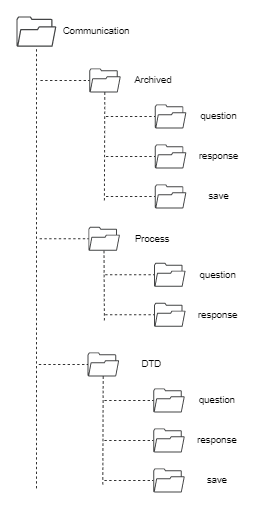

The diagram above was exported from draw.io. Its source (the exported page's mxGraphModel, read from the mxfile embedded in the PNG):
<mxGraphModel dx="981" dy="508" grid="1" gridSize="10" guides="1" tooltips="1" connect="1" arrows="1" fold="1" page="1" pageScale="1" pageWidth="827" pageHeight="1169" math="0" shadow="0">
  <root>
    <mxCell id="0" />
    <mxCell id="1" parent="0" />
    <mxCell id="3s7JfR_gviaIwmACE3tO-3" value="" style="sketch=0;pointerEvents=1;shadow=0;dashed=0;html=1;strokeColor=none;fillColor=#434445;aspect=fixed;labelPosition=center;verticalLabelPosition=bottom;verticalAlign=top;align=center;outlineConnect=0;shape=mxgraph.vvd.folder;" vertex="1" parent="1">
      <mxGeometry x="40" y="30" width="50" height="38" as="geometry" />
    </mxCell>
    <mxCell id="3s7JfR_gviaIwmACE3tO-4" value="Communication" style="text;html=1;strokeColor=none;fillColor=none;align=center;verticalAlign=middle;whiteSpace=wrap;rounded=0;" vertex="1" parent="1">
      <mxGeometry x="110" y="34" width="60" height="30" as="geometry" />
    </mxCell>
    <mxCell id="3s7JfR_gviaIwmACE3tO-5" value="" style="sketch=0;pointerEvents=1;shadow=0;dashed=0;html=1;strokeColor=none;fillColor=#434445;aspect=fixed;labelPosition=center;verticalLabelPosition=bottom;verticalAlign=top;align=center;outlineConnect=0;shape=mxgraph.vvd.folder;" vertex="1" parent="1">
      <mxGeometry x="131" y="95" width="39.47" height="30" as="geometry" />
    </mxCell>
    <mxCell id="3s7JfR_gviaIwmACE3tO-7" value="" style="endArrow=none;dashed=1;html=1;rounded=0;" edge="1" parent="1" target="3s7JfR_gviaIwmACE3tO-3">
      <mxGeometry width="50" height="50" relative="1" as="geometry">
        <mxPoint x="65" y="620" as="sourcePoint" />
        <mxPoint x="60" y="100" as="targetPoint" />
      </mxGeometry>
    </mxCell>
    <mxCell id="3s7JfR_gviaIwmACE3tO-8" value="" style="endArrow=none;dashed=1;html=1;rounded=0;" edge="1" parent="1" target="3s7JfR_gviaIwmACE3tO-5">
      <mxGeometry width="50" height="50" relative="1" as="geometry">
        <mxPoint x="70" y="110" as="sourcePoint" />
        <mxPoint x="230" y="180" as="targetPoint" />
      </mxGeometry>
    </mxCell>
    <mxCell id="3s7JfR_gviaIwmACE3tO-9" value="Archived" style="text;html=1;strokeColor=none;fillColor=none;align=center;verticalAlign=middle;whiteSpace=wrap;rounded=0;" vertex="1" parent="1">
      <mxGeometry x="181" y="95" width="60" height="30" as="geometry" />
    </mxCell>
    <mxCell id="3s7JfR_gviaIwmACE3tO-10" value="" style="sketch=0;pointerEvents=1;shadow=0;dashed=0;html=1;strokeColor=none;fillColor=#434445;aspect=fixed;labelPosition=center;verticalLabelPosition=bottom;verticalAlign=top;align=center;outlineConnect=0;shape=mxgraph.vvd.folder;" vertex="1" parent="1">
      <mxGeometry x="213" y="140" width="39.47" height="30" as="geometry" />
    </mxCell>
    <mxCell id="3s7JfR_gviaIwmACE3tO-11" value="question" style="text;html=1;strokeColor=none;fillColor=none;align=center;verticalAlign=middle;whiteSpace=wrap;rounded=0;" vertex="1" parent="1">
      <mxGeometry x="263" y="140" width="60" height="30" as="geometry" />
    </mxCell>
    <mxCell id="3s7JfR_gviaIwmACE3tO-12" value="" style="endArrow=none;dashed=1;html=1;rounded=0;" edge="1" target="3s7JfR_gviaIwmACE3tO-10" parent="1">
      <mxGeometry width="50" height="50" relative="1" as="geometry">
        <mxPoint x="152" y="155" as="sourcePoint" />
        <mxPoint x="312" y="225" as="targetPoint" />
      </mxGeometry>
    </mxCell>
    <mxCell id="3s7JfR_gviaIwmACE3tO-13" value="" style="endArrow=none;dashed=1;html=1;rounded=0;" edge="1" parent="1">
      <mxGeometry width="50" height="50" relative="1" as="geometry">
        <mxPoint x="150" y="260" as="sourcePoint" />
        <mxPoint x="150.5" y="124.99999999999989" as="targetPoint" />
      </mxGeometry>
    </mxCell>
    <mxCell id="3s7JfR_gviaIwmACE3tO-14" value="" style="endArrow=none;dashed=1;html=1;rounded=0;" edge="1" target="3s7JfR_gviaIwmACE3tO-15" parent="1">
      <mxGeometry width="50" height="50" relative="1" as="geometry">
        <mxPoint x="152" y="205" as="sourcePoint" />
        <mxPoint x="312" y="275" as="targetPoint" />
      </mxGeometry>
    </mxCell>
    <mxCell id="3s7JfR_gviaIwmACE3tO-15" value="" style="sketch=0;pointerEvents=1;shadow=0;dashed=0;html=1;strokeColor=none;fillColor=#434445;aspect=fixed;labelPosition=center;verticalLabelPosition=bottom;verticalAlign=top;align=center;outlineConnect=0;shape=mxgraph.vvd.folder;" vertex="1" parent="1">
      <mxGeometry x="213" y="190" width="39.47" height="30" as="geometry" />
    </mxCell>
    <mxCell id="3s7JfR_gviaIwmACE3tO-16" value="response" style="text;html=1;strokeColor=none;fillColor=none;align=center;verticalAlign=middle;whiteSpace=wrap;rounded=0;" vertex="1" parent="1">
      <mxGeometry x="263" y="190" width="60" height="30" as="geometry" />
    </mxCell>
    <mxCell id="3s7JfR_gviaIwmACE3tO-17" value="" style="endArrow=none;dashed=1;html=1;rounded=0;" edge="1" target="3s7JfR_gviaIwmACE3tO-18" parent="1">
      <mxGeometry width="50" height="50" relative="1" as="geometry">
        <mxPoint x="152" y="255" as="sourcePoint" />
        <mxPoint x="312" y="325" as="targetPoint" />
      </mxGeometry>
    </mxCell>
    <mxCell id="3s7JfR_gviaIwmACE3tO-18" value="" style="sketch=0;pointerEvents=1;shadow=0;dashed=0;html=1;strokeColor=none;fillColor=#434445;aspect=fixed;labelPosition=center;verticalLabelPosition=bottom;verticalAlign=top;align=center;outlineConnect=0;shape=mxgraph.vvd.folder;" vertex="1" parent="1">
      <mxGeometry x="213" y="240" width="39.47" height="30" as="geometry" />
    </mxCell>
    <mxCell id="3s7JfR_gviaIwmACE3tO-19" value="save" style="text;html=1;strokeColor=none;fillColor=none;align=center;verticalAlign=middle;whiteSpace=wrap;rounded=0;" vertex="1" parent="1">
      <mxGeometry x="263" y="240" width="60" height="30" as="geometry" />
    </mxCell>
    <mxCell id="3s7JfR_gviaIwmACE3tO-25" value="" style="endArrow=none;dashed=1;html=1;rounded=0;" edge="1" target="3s7JfR_gviaIwmACE3tO-26" parent="1">
      <mxGeometry width="50" height="50" relative="1" as="geometry">
        <mxPoint x="151" y="353" as="sourcePoint" />
        <mxPoint x="311" y="423" as="targetPoint" />
      </mxGeometry>
    </mxCell>
    <mxCell id="3s7JfR_gviaIwmACE3tO-26" value="" style="sketch=0;pointerEvents=1;shadow=0;dashed=0;html=1;strokeColor=none;fillColor=#434445;aspect=fixed;labelPosition=center;verticalLabelPosition=bottom;verticalAlign=top;align=center;outlineConnect=0;shape=mxgraph.vvd.folder;" vertex="1" parent="1">
      <mxGeometry x="212" y="338" width="39.47" height="30" as="geometry" />
    </mxCell>
    <mxCell id="3s7JfR_gviaIwmACE3tO-27" value="question" style="text;html=1;strokeColor=none;fillColor=none;align=center;verticalAlign=middle;whiteSpace=wrap;rounded=0;" vertex="1" parent="1">
      <mxGeometry x="262" y="338" width="60" height="30" as="geometry" />
    </mxCell>
    <mxCell id="3s7JfR_gviaIwmACE3tO-28" value="response" style="text;html=1;strokeColor=none;fillColor=none;align=center;verticalAlign=middle;whiteSpace=wrap;rounded=0;" vertex="1" parent="1">
      <mxGeometry x="262" y="388" width="60" height="30" as="geometry" />
    </mxCell>
    <mxCell id="3s7JfR_gviaIwmACE3tO-29" value="" style="sketch=0;pointerEvents=1;shadow=0;dashed=0;html=1;strokeColor=none;fillColor=#434445;aspect=fixed;labelPosition=center;verticalLabelPosition=bottom;verticalAlign=top;align=center;outlineConnect=0;shape=mxgraph.vvd.folder;" vertex="1" parent="1">
      <mxGeometry x="212" y="388" width="39.47" height="30" as="geometry" />
    </mxCell>
    <mxCell id="3s7JfR_gviaIwmACE3tO-30" value="" style="endArrow=none;dashed=1;html=1;rounded=0;" edge="1" target="3s7JfR_gviaIwmACE3tO-29" parent="1">
      <mxGeometry width="50" height="50" relative="1" as="geometry">
        <mxPoint x="151" y="403" as="sourcePoint" />
        <mxPoint x="311" y="473" as="targetPoint" />
      </mxGeometry>
    </mxCell>
    <mxCell id="3s7JfR_gviaIwmACE3tO-31" value="" style="endArrow=none;dashed=1;html=1;rounded=0;" edge="1" parent="1">
      <mxGeometry width="50" height="50" relative="1" as="geometry">
        <mxPoint x="150" y="410" as="sourcePoint" />
        <mxPoint x="149.5" y="322.9999999999999" as="targetPoint" />
      </mxGeometry>
    </mxCell>
    <mxCell id="3s7JfR_gviaIwmACE3tO-32" value="" style="sketch=0;pointerEvents=1;shadow=0;dashed=0;html=1;strokeColor=none;fillColor=#434445;aspect=fixed;labelPosition=center;verticalLabelPosition=bottom;verticalAlign=top;align=center;outlineConnect=0;shape=mxgraph.vvd.folder;" vertex="1" parent="1">
      <mxGeometry x="130" y="293" width="39.47" height="30" as="geometry" />
    </mxCell>
    <mxCell id="3s7JfR_gviaIwmACE3tO-33" value="Process" style="text;html=1;strokeColor=none;fillColor=none;align=center;verticalAlign=middle;whiteSpace=wrap;rounded=0;" vertex="1" parent="1">
      <mxGeometry x="180" y="293" width="60" height="30" as="geometry" />
    </mxCell>
    <mxCell id="3s7JfR_gviaIwmACE3tO-34" value="" style="endArrow=none;dashed=1;html=1;rounded=0;" edge="1" target="3s7JfR_gviaIwmACE3tO-32" parent="1">
      <mxGeometry width="50" height="50" relative="1" as="geometry">
        <mxPoint x="69" y="308" as="sourcePoint" />
        <mxPoint x="229" y="378" as="targetPoint" />
      </mxGeometry>
    </mxCell>
    <mxCell id="3s7JfR_gviaIwmACE3tO-36" value="" style="sketch=0;pointerEvents=1;shadow=0;dashed=0;html=1;strokeColor=none;fillColor=#434445;aspect=fixed;labelPosition=center;verticalLabelPosition=bottom;verticalAlign=top;align=center;outlineConnect=0;shape=mxgraph.vvd.folder;" vertex="1" parent="1">
      <mxGeometry x="129" y="450" width="39.47" height="30" as="geometry" />
    </mxCell>
    <mxCell id="3s7JfR_gviaIwmACE3tO-37" value="DTD" style="text;html=1;strokeColor=none;fillColor=none;align=center;verticalAlign=middle;whiteSpace=wrap;rounded=0;" vertex="1" parent="1">
      <mxGeometry x="179" y="450" width="60" height="30" as="geometry" />
    </mxCell>
    <mxCell id="3s7JfR_gviaIwmACE3tO-38" value="" style="sketch=0;pointerEvents=1;shadow=0;dashed=0;html=1;strokeColor=none;fillColor=#434445;aspect=fixed;labelPosition=center;verticalLabelPosition=bottom;verticalAlign=top;align=center;outlineConnect=0;shape=mxgraph.vvd.folder;" vertex="1" parent="1">
      <mxGeometry x="211" y="495" width="39.47" height="30" as="geometry" />
    </mxCell>
    <mxCell id="3s7JfR_gviaIwmACE3tO-39" value="question" style="text;html=1;strokeColor=none;fillColor=none;align=center;verticalAlign=middle;whiteSpace=wrap;rounded=0;" vertex="1" parent="1">
      <mxGeometry x="261" y="495" width="60" height="30" as="geometry" />
    </mxCell>
    <mxCell id="3s7JfR_gviaIwmACE3tO-40" value="" style="endArrow=none;dashed=1;html=1;rounded=0;" edge="1" target="3s7JfR_gviaIwmACE3tO-38" parent="1">
      <mxGeometry width="50" height="50" relative="1" as="geometry">
        <mxPoint x="150" y="510" as="sourcePoint" />
        <mxPoint x="310" y="580" as="targetPoint" />
      </mxGeometry>
    </mxCell>
    <mxCell id="3s7JfR_gviaIwmACE3tO-41" value="" style="endArrow=none;dashed=1;html=1;rounded=0;" edge="1" parent="1">
      <mxGeometry width="50" height="50" relative="1" as="geometry">
        <mxPoint x="148" y="615" as="sourcePoint" />
        <mxPoint x="148.5" y="479.9999999999999" as="targetPoint" />
      </mxGeometry>
    </mxCell>
    <mxCell id="3s7JfR_gviaIwmACE3tO-42" value="" style="endArrow=none;dashed=1;html=1;rounded=0;" edge="1" target="3s7JfR_gviaIwmACE3tO-43" parent="1">
      <mxGeometry width="50" height="50" relative="1" as="geometry">
        <mxPoint x="150" y="560" as="sourcePoint" />
        <mxPoint x="310" y="630" as="targetPoint" />
      </mxGeometry>
    </mxCell>
    <mxCell id="3s7JfR_gviaIwmACE3tO-43" value="" style="sketch=0;pointerEvents=1;shadow=0;dashed=0;html=1;strokeColor=none;fillColor=#434445;aspect=fixed;labelPosition=center;verticalLabelPosition=bottom;verticalAlign=top;align=center;outlineConnect=0;shape=mxgraph.vvd.folder;" vertex="1" parent="1">
      <mxGeometry x="211" y="545" width="39.47" height="30" as="geometry" />
    </mxCell>
    <mxCell id="3s7JfR_gviaIwmACE3tO-44" value="response" style="text;html=1;strokeColor=none;fillColor=none;align=center;verticalAlign=middle;whiteSpace=wrap;rounded=0;" vertex="1" parent="1">
      <mxGeometry x="261" y="545" width="60" height="30" as="geometry" />
    </mxCell>
    <mxCell id="3s7JfR_gviaIwmACE3tO-45" value="" style="endArrow=none;dashed=1;html=1;rounded=0;" edge="1" target="3s7JfR_gviaIwmACE3tO-46" parent="1">
      <mxGeometry width="50" height="50" relative="1" as="geometry">
        <mxPoint x="150" y="610" as="sourcePoint" />
        <mxPoint x="310" y="680" as="targetPoint" />
      </mxGeometry>
    </mxCell>
    <mxCell id="3s7JfR_gviaIwmACE3tO-46" value="" style="sketch=0;pointerEvents=1;shadow=0;dashed=0;html=1;strokeColor=none;fillColor=#434445;aspect=fixed;labelPosition=center;verticalLabelPosition=bottom;verticalAlign=top;align=center;outlineConnect=0;shape=mxgraph.vvd.folder;" vertex="1" parent="1">
      <mxGeometry x="211" y="595" width="39.47" height="30" as="geometry" />
    </mxCell>
    <mxCell id="3s7JfR_gviaIwmACE3tO-47" value="save" style="text;html=1;strokeColor=none;fillColor=none;align=center;verticalAlign=middle;whiteSpace=wrap;rounded=0;" vertex="1" parent="1">
      <mxGeometry x="261" y="595" width="60" height="30" as="geometry" />
    </mxCell>
    <mxCell id="3s7JfR_gviaIwmACE3tO-48" value="" style="endArrow=none;dashed=1;html=1;rounded=0;" edge="1" target="3s7JfR_gviaIwmACE3tO-36" parent="1">
      <mxGeometry width="50" height="50" relative="1" as="geometry">
        <mxPoint x="68" y="465" as="sourcePoint" />
        <mxPoint x="228" y="535" as="targetPoint" />
      </mxGeometry>
    </mxCell>
  </root>
</mxGraphModel>